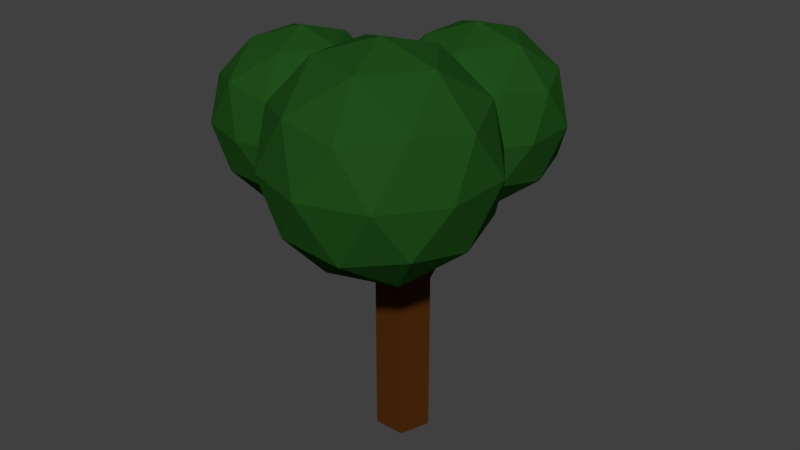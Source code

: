 # Source: Tree_1.blend  (saved by Blender 2.77.0; exported with 4.5.12 LTS)
import bpy
from mathutils import Matrix  # noqa: F401  (used for matrix-valued properties, if any)

bpy.ops.wm.read_factory_settings(use_empty=True)
scene = bpy.context.scene
scene.name = 'Scene'

# ---- collections
col_collection_1 = bpy.data.collections.new('Collection 1'); scene.collection.children.link(col_collection_1)

# ---- materials (node trees are filled in below, after node groups)
mat_material = bpy.data.materials.new('Material')
mat_material.alpha_threshold = 0.0
mat_material.roughness = 0.5
mat_material.line_color = (0.0, 0.0, 0.0, 1.0)
mat_material_001 = bpy.data.materials.new('Material.001')
mat_material_001.alpha_threshold = 0.0
mat_material_001.roughness = 0.5

# ---- material node trees
mat_material.use_nodes = True; mat_material.node_tree.nodes.clear()
_N = mat_material.node_tree.nodes; _L = mat_material.node_tree.links
n0 = _N.new('ShaderNodeOutputMaterial'); n0.name = 'Material Output'; n0.location = (300, 300)
n1 = _N.new('ShaderNodeBsdfDiffuse'); n1.name = 'Diffuse BSDF'; n1.location = (10, 300)
n1.inputs[0].default_value = (0.01412, 0.07658, 0.01027, 1.0)
_L.new(n1.outputs[0], n0.inputs[0])
n0.is_active_output = True
mat_material_001.use_nodes = True; mat_material_001.node_tree.nodes.clear()
_N = mat_material_001.node_tree.nodes; _L = mat_material_001.node_tree.links
n0 = _N.new('ShaderNodeOutputMaterial'); n0.name = 'Material Output'; n0.location = (300, 300)
n1 = _N.new('ShaderNodeBsdfDiffuse'); n1.name = 'Diffuse BSDF'; n1.location = (10, 300)
n1.inputs[0].default_value = (0.07658, 0.0236, 0.003829, 1.0)
_L.new(n1.outputs[0], n0.inputs[0])
n0.is_active_output = True

# ---- world
world_world = bpy.data.worlds.new('World'); scene.world = world_world
world_world.color = (0.05088, 0.05088, 0.05088)
world_world.use_sun_shadow = False
world_world.sun_shadow_jitter_overblur = 0.0
world_world.cycles.sampling_method = 'MANUAL'

# ---- meshes
me_icosphere_004 = bpy.data.meshes.new('Icosphere.004')
me_icosphere_004.from_pydata([(-0.355, 1.702, -1.082), (0.2725, 1.246, -0.6023), (-0.5947, 0.9646, -0.6023), (-1.131, 1.702, -0.6023), (-0.5947, 2.44, -0.6023), (0.2725, 2.158, -0.6023), (-0.1153, 0.9646, 0.1734), (-0.9826, 1.246, 0.1734), (-0.9826, 2.158, 0.1734), (-0.1153, 2.44, 0.1734), (0.4207, 1.702, 0.1734), (-0.355, 1.702, 0.6528), (-0.4959, 1.269, -0.9522), (0.01385, 1.434, -0.9522), (-0.127, 1.001, -0.6704), (0.3827, 1.702, -0.6704), (0.01385, 1.97, -0.9522), (-0.811, 1.702, -0.9522), (-0.9519, 1.269, -0.6704), (-0.4959, 2.136, -0.9522), (-0.9519, 2.136, -0.6704), (-0.127, 2.404, -0.6704), (0.4698, 1.434, -0.2145), (0.4698, 1.97, -0.2145), (-0.355, 0.8351, -0.2145), (0.1548, 1.001, -0.2145), (-1.18, 1.434, -0.2145), (-0.8648, 1.001, -0.2145), (-0.8648, 2.404, -0.2145), (-1.18, 1.97, -0.2145), (0.1548, 2.404, -0.2145), (-0.355, 2.57, -0.2145), (0.2418, 1.269, 0.2415), (-0.583, 1.001, 0.2415), (-1.093, 1.702, 0.2415), (-0.583, 2.404, 0.2415), (0.2418, 2.136, 0.2415), (-0.2141, 1.269, 0.5233), (0.1009, 1.702, 0.5233), (-0.7239, 1.434, 0.5233), (-0.7239, 1.97, 0.5233), (-0.2141, 2.136, 0.5233), (-0.3827, 0.9844, -3.072), (-0.136, 0.8052, -3.072), (-0.2302, 0.5153, -3.072), (-0.2302, 0.5153, -1.21), (-0.5351, 0.5153, -3.072), (-0.5351, 0.5153, -1.21), (-0.6294, 0.8052, -3.072), (-0.6393, 0.8052, -1.21), (-0.1807, 0.794, 0.09786), (-0.1172, 0.7464, 0.08157), (-0.1415, 0.6693, 0.08779), (-0.22, 0.6693, 0.1079), (-0.2442, 0.7464, 0.1141), (-0.3776, 0.5923, -0.551), (-0.4368, 0.7758, -0.5479), (-0.1266, 0.7758, -0.5642), (-0.1859, 0.5923, -0.5611), (-0.2817, 0.8892, -0.5561), (-0.2988, 0.6308, -0.2215), (-0.1219, 0.7611, -0.2413), (-0.3405, 0.7611, -0.2169), (-0.1637, 0.6308, -0.2366), (-0.2312, 0.8416, -0.2291), (-0.5331, 0.7905, -0.8789), (-0.208, 0.5538, -0.8855), (-0.3322, 0.9368, -0.883), (-0.4563, 0.5538, -0.8805), (-0.1313, 0.7905, -0.8871), (-0.4048, 0.5484, -0.7191), (-0.1034, 0.7644, -0.7232), (-0.4906, 0.8306, -0.7101), (-0.1967, 0.5734, -0.72), (-0.332, 0.9312, -0.7153), (-1.341, 0.3455, -0.3906), (-1.368, 0.4237, -0.3948), (-1.451, 0.4058, -0.5161), (-1.416, 0.3051, -0.5098), (-1.365, 0.3014, -0.449), (-1.418, 0.4335, -0.4509), (0.1314, 1.633, 0.05751), (0.0853, 1.681, 0.06799), (0.102, 1.745, -0.02934), (0.1611, 1.682, -0.04081), (0.1582, 1.644, 0.006787), (0.08123, 1.726, 0.02288), (-0.5812, 0.7979, -1.044), (-0.1863, 0.5345, -1.048), (-0.3574, 0.9606, -0.9584), (-0.5287, 0.5345, -1.045), (-0.1337, 0.7979, -1.005), (-0.3176, -0.1961, -0.6116), (-0.4092, -0.1973, -0.6126), (-0.3126, -0.1276, -0.5413), (-0.3872, -0.1276, -0.5409), (-0.3052, -0.1618, -0.5765), (-0.408, -0.1625, -0.5768), (-0.3827, 0.9844, -1.483), (-0.136, 0.8052, -1.465), (-0.2302, 0.5153, -1.465), (-0.5351, 0.5153, -1.465), (-0.6294, 0.8052, -1.465), (-0.1051, 0.8017, -1.21), (-0.2823, 1.873, -0.7306), (-0.3593, 1.847, -0.737), (-0.3442, 1.813, -0.6954), (-0.2807, 1.831, -0.668), (-0.2313, 1.786, -0.6965), (-0.2741, 1.927, -0.7909), (-0.2184, 1.87, -0.7864), (-0.3442, 1.894, -0.7834), (-0.2192, 1.82, -0.7411), (-1.139, 0.3065, -0.796), (-0.5629, -0.1119, -0.356), (-1.359, -0.3706, -0.356), (-1.851, 0.3065, -0.356), (-1.359, 0.9836, -0.356), (-0.5629, 0.725, -0.356), (-0.9188, -0.3706, 0.356), (-1.715, -0.1119, 0.356), (-1.715, 0.725, 0.356), (-0.9188, 0.9836, 0.356), (-0.4269, 0.3065, 0.356), (-1.139, 0.3065, 0.796), (-1.268, -0.09145, -0.6771), (-0.8003, 0.06057, -0.6771), (-0.9296, -0.3374, -0.4185), (-0.4617, 0.3065, -0.4185), (-0.8003, 0.5525, -0.6771), (-1.557, 0.3065, -0.6771), (-1.687, -0.09145, -0.4185), (-1.268, 0.7045, -0.6771), (-1.687, 0.7045, -0.4185), (-0.9296, 0.9505, -0.4185), (-0.3818, 0.06057, -1.042e-07), (-0.3818, 0.5525, -1.042e-07), (-1.139, -0.4894, -2.384e-07), (-0.671, -0.3374, -1.554e-07), (-1.896, 0.06057, -3.727e-07), (-1.607, -0.3374, -3.214e-07), (-1.607, 0.9505, -3.214e-07), (-1.896, 0.5525, -3.727e-07), (-0.671, 0.9505, -1.554e-07), (-1.139, 1.102, -2.384e-07), (-0.591, -0.09145, 0.4185), (-1.348, -0.3374, 0.4185), (-1.816, 0.3065, 0.4185), (-1.348, 0.9505, 0.4185), (-0.591, 0.7045, 0.4185), (-1.01, -0.09145, 0.6771), (-0.7204, 0.3065, 0.6771), (-1.477, 0.06057, 0.6771), (-1.477, 0.5525, 0.6771), (-1.01, 0.7045, 0.6771), (0.0, 0.0, -1.0), (0.7236, -0.5257, -0.4472), (-0.2764, -0.8506, -0.4472), (-0.8944, 0.0, -0.4472), (-0.2764, 0.8506, -0.4472), (0.7236, 0.5257, -0.4472), (0.2764, -0.8506, 0.4472), (-0.7236, -0.5257, 0.4472), (-0.7236, 0.5257, 0.4472), (0.2764, 0.8506, 0.4472), (0.8944, 0.0, 0.4472), (0.0, 0.0, 1.0), (-0.1625, -0.5, -0.8507), (0.4253, -0.309, -0.8507), (0.2629, -0.809, -0.5257), (0.8506, 0.0, -0.5257), (0.4253, 0.309, -0.8507), (-0.5257, 0.0, -0.8507), (-0.6882, -0.5, -0.5257), (-0.1625, 0.5, -0.8507), (-0.6882, 0.5, -0.5257), (0.2629, 0.809, -0.5257), (0.9511, -0.309, 0.0), (0.9511, 0.309, 0.0), (0.0, -1.0, 0.0), (0.5878, -0.809, 0.0), (-0.9511, -0.309, 0.0), (-0.5878, -0.809, 0.0), (-0.5878, 0.809, 0.0), (-0.9511, 0.309, 0.0), (0.5878, 0.809, 0.0), (0.0, 1.0, 0.0), (0.6882, -0.5, 0.5257), (-0.2629, -0.809, 0.5257), (-0.8506, 0.0, 0.5257), (-0.2629, 0.809, 0.5257), (0.6882, 0.5, 0.5257), (0.1625, -0.5, 0.8507), (0.5257, 0.0, 0.8507), (-0.4253, -0.309, 0.8507), (-0.4253, 0.309, 0.8507), (0.1625, 0.5, 0.8507)], [], [(0, 13, 12), (1, 13, 15), (0, 12, 17), (0, 17, 19), (0, 19, 16), (1, 15, 22), (2, 14, 24), (3, 18, 26), (4, 20, 28), (5, 21, 30), (1, 22, 25), (2, 24, 27), (3, 26, 29), (4, 28, 31), (5, 30, 23), (6, 32, 37), (7, 33, 39), (8, 34, 40), (9, 35, 41), (10, 36, 38), (38, 41, 11), (38, 36, 41), (36, 9, 41), (41, 40, 11), (41, 35, 40), (35, 8, 40), (40, 39, 11), (40, 34, 39), (34, 7, 39), (39, 37, 11), (39, 33, 37), (33, 6, 37), (37, 38, 11), (37, 32, 38), (32, 10, 38), (23, 36, 10), (23, 30, 36), (30, 9, 36), (31, 35, 9), (31, 28, 35), (28, 8, 35), (29, 34, 8), (29, 26, 34), (26, 7, 34), (27, 33, 7), (27, 24, 33), (24, 6, 33), (25, 32, 6), (25, 22, 32), (22, 10, 32), (30, 31, 9), (30, 21, 31), (21, 4, 31), (28, 29, 8), (28, 20, 29), (20, 3, 29), (26, 27, 7), (26, 18, 27), (18, 2, 27), (24, 25, 6), (24, 14, 25), (14, 1, 25), (22, 23, 10), (22, 15, 23), (15, 5, 23), (16, 21, 5), (16, 19, 21), (19, 4, 21), (19, 20, 4), (19, 17, 20), (17, 3, 20), (17, 18, 3), (17, 12, 18), (12, 2, 18), (15, 16, 5), (15, 13, 16), (13, 0, 16), (12, 14, 2), (12, 13, 14), (13, 1, 14), (100, 45, 47, 101), (62, 60, 53, 54), (101, 47, 49, 102), (103, 99, 110, 112), (42, 43, 44, 46, 48), (51, 50, 54, 53, 52), (63, 61, 51, 52), (64, 62, 54, 50), (61, 64, 50, 51), (60, 63, 52, 53), (70, 73, 58, 55), (69, 67, 83, 84), (74, 72, 56, 59), (73, 71, 57, 58), (68, 70, 79, 78), (55, 58, 63, 60), (57, 59, 64, 61), (59, 56, 62, 64), (58, 57, 61, 63), (56, 55, 60, 62), (87, 90, 68, 65), (88, 91, 69, 66), (89, 87, 65, 67), (91, 89, 67, 69), (45, 88, 96, 92), (56, 72, 80, 76), (66, 69, 71, 73), (67, 65, 72, 74), (59, 57, 81, 82), (68, 66, 73, 70), (80, 79, 75, 76), (77, 78, 79, 80), (70, 55, 75, 79), (55, 56, 76, 75), (72, 65, 77, 80), (65, 68, 78, 77), (85, 86, 82, 81), (84, 83, 86, 85), (57, 71, 85, 81), (67, 74, 86, 83), (71, 69, 84, 85), (74, 59, 82, 86), (88, 66, 94, 96), (98, 102, 111, 109), (49, 47, 90, 87), (97, 96, 94, 95), (93, 92, 96, 97), (66, 68, 95, 94), (47, 45, 92, 93), (90, 47, 93, 97), (68, 90, 97, 95), (48, 102, 98, 42), (46, 101, 102, 48), (44, 100, 101, 46), (43, 99, 100, 44), (42, 98, 99, 43), (89, 91, 108, 107), (100, 99, 103, 45), (45, 103, 91, 88), (99, 98, 109, 110), (111, 105, 104, 109), (104, 105, 106, 107), (109, 104, 112, 110), (104, 107, 108, 112), (87, 89, 107, 106), (102, 49, 105, 111), (91, 103, 112, 108), (49, 87, 106, 105), (113, 126, 125), (114, 126, 128), (113, 125, 130), (113, 130, 132), (113, 132, 129), (114, 128, 135), (115, 127, 137), (116, 131, 139), (117, 133, 141), (118, 134, 143), (114, 135, 138), (115, 137, 140), (116, 139, 142), (117, 141, 144), (118, 143, 136), (119, 145, 150), (120, 146, 152), (121, 147, 153), (122, 148, 154), (123, 149, 151), (151, 154, 124), (151, 149, 154), (149, 122, 154), (154, 153, 124), (154, 148, 153), (148, 121, 153), (153, 152, 124), (153, 147, 152), (147, 120, 152), (152, 150, 124), (152, 146, 150), (146, 119, 150), (150, 151, 124), (150, 145, 151), (145, 123, 151), (136, 149, 123), (136, 143, 149), (143, 122, 149), (144, 148, 122), (144, 141, 148), (141, 121, 148), (142, 147, 121), (142, 139, 147), (139, 120, 147), (140, 146, 120), (140, 137, 146), (137, 119, 146), (138, 145, 119), (138, 135, 145), (135, 123, 145), (143, 144, 122), (143, 134, 144), (134, 117, 144), (141, 142, 121), (141, 133, 142), (133, 116, 142), (139, 140, 120), (139, 131, 140), (131, 115, 140), (137, 138, 119), (137, 127, 138), (127, 114, 138), (135, 136, 123), (135, 128, 136), (128, 118, 136), (129, 134, 118), (129, 132, 134), (132, 117, 134), (132, 133, 117), (132, 130, 133), (130, 116, 133), (130, 131, 116), (130, 125, 131), (125, 115, 131), (128, 129, 118), (128, 126, 129), (126, 113, 129), (125, 127, 115), (125, 126, 127), (126, 114, 127), (155, 168, 167), (156, 168, 170), (155, 167, 172), (155, 172, 174), (155, 174, 171), (156, 170, 177), (157, 169, 179), (158, 173, 181), (159, 175, 183), (160, 176, 185), (156, 177, 180), (157, 179, 182), (158, 181, 184), (159, 183, 186), (160, 185, 178), (161, 187, 192), (162, 188, 194), (163, 189, 195), (164, 190, 196), (165, 191, 193), (193, 196, 166), (193, 191, 196), (191, 164, 196), (196, 195, 166), (196, 190, 195), (190, 163, 195), (195, 194, 166), (195, 189, 194), (189, 162, 194), (194, 192, 166), (194, 188, 192), (188, 161, 192), (192, 193, 166), (192, 187, 193), (187, 165, 193), (178, 191, 165), (178, 185, 191), (185, 164, 191), (186, 190, 164), (186, 183, 190), (183, 163, 190), (184, 189, 163), (184, 181, 189), (181, 162, 189), (182, 188, 162), (182, 179, 188), (179, 161, 188), (180, 187, 161), (180, 177, 187), (177, 165, 187), (185, 186, 164), (185, 176, 186), (176, 159, 186), (183, 184, 163), (183, 175, 184), (175, 158, 184), (181, 182, 162), (181, 173, 182), (173, 157, 182), (179, 180, 161), (179, 169, 180), (169, 156, 180), (177, 178, 165), (177, 170, 178), (170, 160, 178), (171, 176, 160), (171, 174, 176), (174, 159, 176), (174, 175, 159), (174, 172, 175), (172, 158, 175), (172, 173, 158), (172, 167, 173), (167, 157, 173), (170, 171, 160), (170, 168, 171), (168, 155, 171), (167, 169, 157), (167, 168, 169), (168, 156, 169)])
me_icosphere_004.polygons.foreach_set('material_index', [0, 0, 0, 0, 0, 0, 0, 0, 0, 0, 0, 0, 0, 0, 0, 0, 0, 0, 0, 0, 0, 0, 0, 0, 0, 0, 0, 0, 0, 0, 0, 0, 0, 0, 0, 0, 0, 0, 0, 0, 0, 0, 0, 0, 0, 0, 0, 0, 0, 0, 0, 0, 0, 0, 0, 0, 0, 0, 0, 0, 0, 0, 0, 0, 0, 0, 0, 0, 0, 0, 0, 0, 0, 0, 0, 0, 0, 0, 0, 0, 1, 1, 1, 1, 1, 1, 1, 1, 1, 1, 1, 1, 1, 1, 1, 1, 1, 1, 1, 1, 1, 1, 1, 1, 1, 1, 1, 1, 1, 1, 1, 1, 1, 1, 1, 1, 1, 1, 1, 1, 1, 1, 1, 1, 1, 1, 1, 1, 1, 1, 1, 1, 1, 1, 1, 1, 1, 1, 1, 1, 1, 1, 1, 1, 1, 1, 1, 1, 0, 0, 0, 0, 0, 0, 0, 0, 0, 0, 0, 0, 0, 0, 0, 0, 0, 0, 0, 0, 0, 0, 0, 0, 0, 0, 0, 0, 0, 0, 0, 0, 0, 0, 0, 0, 0, 0, 0, 0, 0, 0, 0, 0, 0, 0, 0, 0, 0, 0, 0, 0, 0, 0, 0, 0, 0, 0, 0, 0, 0, 0, 0, 0, 0, 0, 0, 0, 0, 0, 0, 0, 0, 0, 0, 0, 0, 0, 0, 0, 0, 0, 0, 0, 0, 0, 0, 0, 0, 0, 0, 0, 0, 0, 0, 0, 0, 0, 0, 0, 0, 0, 0, 0, 0, 0, 0, 0, 0, 0, 0, 0, 0, 0, 0, 0, 0, 0, 0, 0, 0, 0, 0, 0, 0, 0, 0, 0, 0, 0, 0, 0, 0, 0, 0, 0, 0, 0, 0, 0, 0, 0, 0, 0, 0, 0, 0, 0, 0, 0, 0, 0, 0, 0, 0, 0, 0, 0, 0, 0])
me_icosphere_004.materials.append(mat_material)
me_icosphere_004.materials.append(mat_material_001)
me_icosphere_004.use_remesh_preserve_volume = False
me_icosphere_004.use_remesh_preserve_attributes = False
me_icosphere_004.use_mirror_vertex_groups = False
me_icosphere_004.update()

# ---- objects
ob_tree_1 = bpy.data.objects.new('Tree_1', me_icosphere_004)

# ---- transforms, parenting, visibility, modifiers, constraints
ob_tree_1.location = (4.562, 3.739, 11.9)
ob_tree_1.scale = (3.856, 3.856, 3.856)
ob_tree_1.lineart.crease_threshold = 0.0

# ---- collection membership
col_collection_1.objects.link(ob_tree_1)

# ---- scene / render settings (as saved in the file)
scene.frame_start = 1; scene.frame_end = 250; scene.frame_set(1)
scene.render.engine = 'CYCLES'
scene.render.resolution_percentage = 50
scene.render.dither_intensity = 0.0
scene.cycles.use_denoising = False
scene.cycles.samples = 128
scene.cycles.sampling_pattern = 'TABULATED_SOBOL'
scene.cycles.light_sampling_threshold = 0.0
scene.cycles.use_adaptive_sampling = False
scene.cycles.use_light_tree = False
scene.cycles.blur_glossy = 0.0
scene.cycles.sample_clamp_indirect = 0.0
scene.view_settings.view_transform = 'Standard'
bpy.context.view_layer.update()

# ---- added for rendering (the .blend has no active camera and no usable light): camera, sun
cam_auto = bpy.data.cameras.new('AutoCamera')
cam_auto.lens = 50.0
cam_auto.sensor_width = 36.0
cam_auto.clip_end = 1000.0
ob_auto_camera = bpy.data.objects.new('AutoCamera', cam_auto)
scene.collection.objects.link(ob_auto_camera)
ob_auto_camera.location = (24.565, -19.4249, 25.3668)
ob_auto_camera.rotation_euler = (1.09748, -7.21219e-08, 0.694738)
scene.camera = ob_auto_camera
light_auto_sun = bpy.data.lights.new('AutoSun', 'SUN')
light_auto_sun.energy = 3.0
light_auto_sun.angle = 0.0523599
ob_auto_sun = bpy.data.objects.new('AutoSun', light_auto_sun)
scene.collection.objects.link(ob_auto_sun)
ob_auto_sun.rotation_euler = (0.872665, 0.174533, 0.523599)
bpy.context.view_layer.update()
